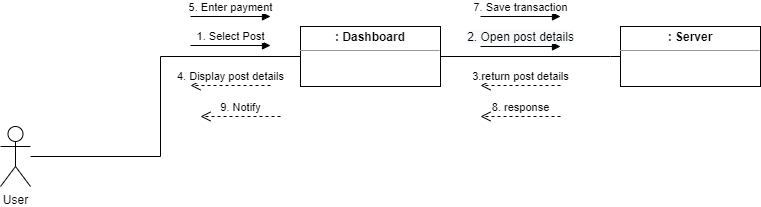

The diagram above was exported from draw.io. Its source (the exported page's mxGraphModel, read from the mxfile embedded in the PNG):
<mxGraphModel dx="1038" dy="649" grid="1" gridSize="10" guides="1" tooltips="1" connect="1" arrows="1" fold="1" page="1" pageScale="1" pageWidth="850" pageHeight="1100" math="0" shadow="0">
  <root>
    <mxCell id="0" />
    <mxCell id="1" parent="0" />
    <mxCell id="kM7OM5o-GueRodNnrOpa-1" value="&lt;p style=&quot;margin:0px;margin-top:4px;text-align:center;&quot;&gt;&lt;b&gt;: Dashboard&lt;/b&gt;&lt;/p&gt;&lt;hr size=&quot;1&quot;&gt;&lt;div style=&quot;height:2px;&quot;&gt;&lt;/div&gt;" style="verticalAlign=top;align=left;overflow=fill;fontSize=12;fontFamily=Helvetica;html=1;" parent="1" vertex="1">
      <mxGeometry x="360" y="200" width="140" height="60" as="geometry" />
    </mxCell>
    <mxCell id="kM7OM5o-GueRodNnrOpa-2" value="User" style="shape=umlActor;verticalLabelPosition=bottom;verticalAlign=top;html=1;" parent="1" vertex="1">
      <mxGeometry x="60" y="300" width="30" height="60" as="geometry" />
    </mxCell>
    <mxCell id="kM7OM5o-GueRodNnrOpa-4" value="" style="endArrow=none;html=1;rounded=0;" parent="1" source="kM7OM5o-GueRodNnrOpa-2" edge="1">
      <mxGeometry width="50" height="50" relative="1" as="geometry">
        <mxPoint x="200" y="360" as="sourcePoint" />
        <mxPoint x="360" y="230" as="targetPoint" />
        <Array as="points">
          <mxPoint x="220" y="330" />
          <mxPoint x="220" y="230" />
        </Array>
      </mxGeometry>
    </mxCell>
    <mxCell id="kM7OM5o-GueRodNnrOpa-8" value="" style="endArrow=none;html=1;rounded=0;entryX=1;entryY=0.5;entryDx=0;entryDy=0;exitX=0;exitY=0.5;exitDx=0;exitDy=0;" parent="1" source="kM7OM5o-GueRodNnrOpa-9" target="kM7OM5o-GueRodNnrOpa-1" edge="1">
      <mxGeometry width="50" height="50" relative="1" as="geometry">
        <mxPoint x="800" y="340" as="sourcePoint" />
        <mxPoint x="710" y="260" as="targetPoint" />
        <Array as="points">
          <mxPoint x="670" y="230" />
        </Array>
      </mxGeometry>
    </mxCell>
    <mxCell id="kM7OM5o-GueRodNnrOpa-9" value="&lt;p style=&quot;margin:0px;margin-top:4px;text-align:center;&quot;&gt;&lt;b&gt;: Server&lt;/b&gt;&lt;/p&gt;&lt;hr size=&quot;1&quot;&gt;&lt;div style=&quot;height:2px;&quot;&gt;&lt;/div&gt;" style="verticalAlign=top;align=left;overflow=fill;fontSize=12;fontFamily=Helvetica;html=1;" parent="1" vertex="1">
      <mxGeometry x="680" y="200" width="140" height="60" as="geometry" />
    </mxCell>
    <mxCell id="kM7OM5o-GueRodNnrOpa-16" value="3.return post details" style="html=1;verticalAlign=bottom;endArrow=open;dashed=1;endSize=8;rounded=0;" parent="1" edge="1">
      <mxGeometry relative="1" as="geometry">
        <mxPoint x="620" y="259" as="sourcePoint" />
        <mxPoint x="540" y="259" as="targetPoint" />
      </mxGeometry>
    </mxCell>
    <mxCell id="kM7OM5o-GueRodNnrOpa-18" value="1. Select Post" style="html=1;verticalAlign=bottom;endArrow=block;rounded=0;" parent="1" edge="1">
      <mxGeometry width="80" relative="1" as="geometry">
        <mxPoint x="250" y="219" as="sourcePoint" />
        <mxPoint x="330" y="219" as="targetPoint" />
      </mxGeometry>
    </mxCell>
    <mxCell id="kM7OM5o-GueRodNnrOpa-20" value="&lt;span style=&quot;font-size: 12px; background-color: rgb(248, 249, 250);&quot;&gt;2. Open post details&lt;/span&gt;" style="html=1;verticalAlign=bottom;endArrow=block;rounded=0;" parent="1" edge="1">
      <mxGeometry width="80" relative="1" as="geometry">
        <mxPoint x="540" y="220" as="sourcePoint" />
        <mxPoint x="620" y="220" as="targetPoint" />
      </mxGeometry>
    </mxCell>
    <mxCell id="kM7OM5o-GueRodNnrOpa-31" value="8. response" style="html=1;verticalAlign=bottom;endArrow=open;dashed=1;endSize=8;rounded=0;" parent="1" edge="1">
      <mxGeometry relative="1" as="geometry">
        <mxPoint x="620" y="290" as="sourcePoint" />
        <mxPoint x="540" y="290" as="targetPoint" />
      </mxGeometry>
    </mxCell>
    <mxCell id="kM7OM5o-GueRodNnrOpa-32" value="4. Display post details" style="html=1;verticalAlign=bottom;endArrow=open;dashed=1;endSize=8;rounded=0;" parent="1" edge="1">
      <mxGeometry relative="1" as="geometry">
        <mxPoint x="330" y="259" as="sourcePoint" />
        <mxPoint x="250" y="259" as="targetPoint" />
      </mxGeometry>
    </mxCell>
    <mxCell id="kM7OM5o-GueRodNnrOpa-35" value="7. Save transaction" style="html=1;verticalAlign=bottom;endArrow=block;rounded=0;" parent="1" edge="1">
      <mxGeometry width="80" relative="1" as="geometry">
        <mxPoint x="540" y="190" as="sourcePoint" />
        <mxPoint x="620" y="190" as="targetPoint" />
      </mxGeometry>
    </mxCell>
    <mxCell id="kM7OM5o-GueRodNnrOpa-38" value="5. Enter payment" style="html=1;verticalAlign=bottom;endArrow=block;rounded=0;" parent="1" edge="1">
      <mxGeometry width="80" relative="1" as="geometry">
        <mxPoint x="250" y="190" as="sourcePoint" />
        <mxPoint x="330" y="190" as="targetPoint" />
      </mxGeometry>
    </mxCell>
    <mxCell id="kM7OM5o-GueRodNnrOpa-42" value="9. Notify" style="html=1;verticalAlign=bottom;endArrow=open;dashed=1;endSize=8;rounded=0;" parent="1" edge="1">
      <mxGeometry relative="1" as="geometry">
        <mxPoint x="340" y="290" as="sourcePoint" />
        <mxPoint x="260" y="290" as="targetPoint" />
      </mxGeometry>
    </mxCell>
  </root>
</mxGraphModel>